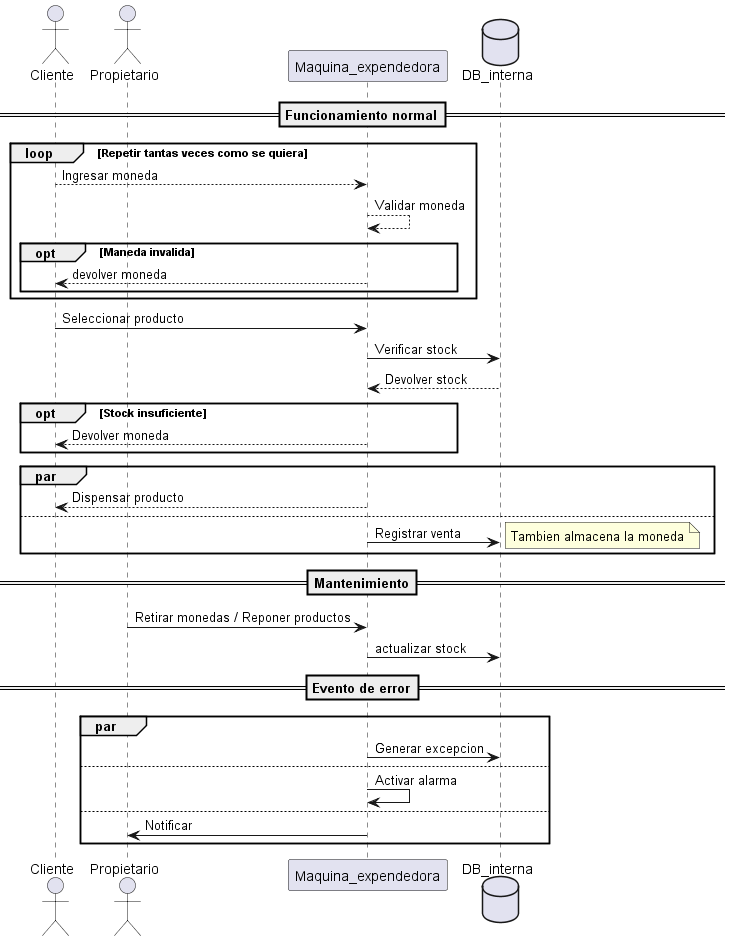

The diagram above was rendered by PlantUML. Its source (embedded in the PNG):
@startuml ejercicio 4 Luciano

actor Cliente
actor Propietario
participant Maquina_expendedora
database DB_interna

== Funcionamiento normal==

loop Repetir tantas veces como se quiera
  Cliente --> Maquina_expendedora: Ingresar moneda
  Maquina_expendedora --> Maquina_expendedora: Validar moneda
  opt Maneda invalida
    Maquina_expendedora --> Cliente: devolver moneda
  end
end
Cliente -> Maquina_expendedora: Seleccionar producto
Maquina_expendedora -> DB_interna: Verificar stock
DB_interna --> Maquina_expendedora: Devolver stock
opt Stock insuficiente
  Maquina_expendedora --> Cliente: Devolver moneda
end
par
  Maquina_expendedora --> Cliente: Dispensar producto
else
  Maquina_expendedora -> DB_interna: Registrar venta 
  note right: Tambien almacena la moneda
end


==Mantenimiento==
Propietario -> Maquina_expendedora: Retirar monedas / Reponer productos
Maquina_expendedora -> DB_interna: actualizar stock


==Evento de error==
par
  Maquina_expendedora -> DB_interna: Generar excepcion
else
  Maquina_expendedora -> Maquina_expendedora: Activar alarma
else
  Maquina_expendedora -> Propietario: Notificar
end
@enduml